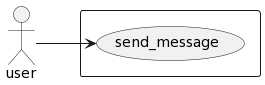

The diagram above was rendered by PlantUML. Its source (embedded in the PNG):
@startuml
left to right direction
actor user as f0
rectangle {
usecase send_message as u0
}
f0 --> u0
@enduml